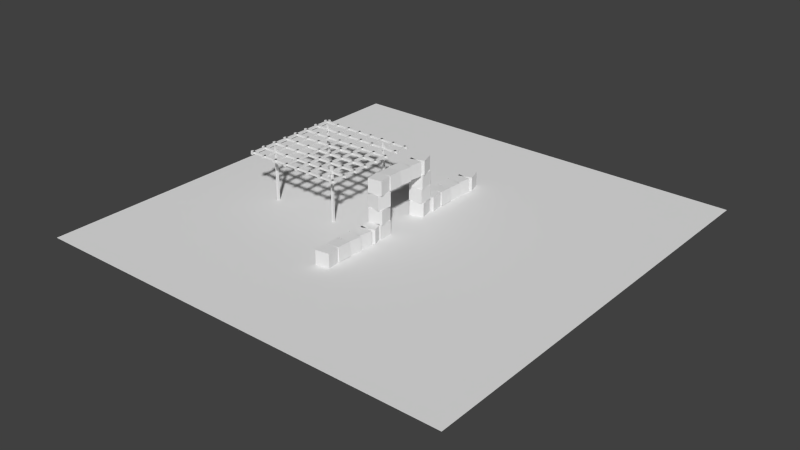 # Source: vrtc_techDemo.blend  (saved by Blender 2.76.0; exported with 4.5.12 LTS)
import bpy
from mathutils import Matrix  # noqa: F401  (used for matrix-valued properties, if any)

bpy.ops.wm.read_factory_settings(use_empty=True)
scene = bpy.context.scene
scene.name = 'Scene'

# ---- collections
col_collection_1 = bpy.data.collections.new('Collection 1'); scene.collection.children.link(col_collection_1)
col_collection_2 = bpy.data.collections.new('Collection 2'); scene.collection.children.link(col_collection_2)
col_collection_2.hide_render = True
col_collection_2.hide_viewport = True

# ---- world
world_world = bpy.data.worlds.new('World'); scene.world = world_world
world_world.color = (0.05088, 0.05088, 0.05088)
world_world.use_sun_shadow = False
world_world.sun_shadow_jitter_overblur = 0.0
world_world.cycles.sampling_method = 'MANUAL'
world_world.cycles.sample_map_resolution = 256

# ---- meshes
me_cube_018 = bpy.data.meshes.new('Cube.018')
me_cube_018.from_pydata([(-0.642, 13.12, 0.0), (-0.642, 13.12, 2.0), (-1.26, 15.02, 0.0), (-1.26, 15.02, 2.0), (1.26, 13.74, 0.0), (1.26, 13.74, 2.0), (0.642, 15.64, 0.0), (0.642, 15.64, 2.0), (-0.8511, 13.51, 2.0), (-0.8511, 13.51, 0.0), (-1.129, 11.53, 2.0), (-1.129, 11.53, 0.0), (1.129, 13.23, 2.0), (1.129, 13.23, 0.0), (0.8511, 11.25, 2.0), (0.8511, 11.25, 0.0), (-1.114, 9.508, 0.0), (-1.114, 9.508, 2.0), (-0.8707, 11.49, 0.0), (-0.8707, 11.49, 2.0), (0.8707, 9.264, 0.0), (0.8707, 9.264, 2.0), (1.114, 11.25, 0.0), (1.114, 11.25, 2.0), (-0.9463, 9.378, -0.05097), (-0.9463, 7.378, -0.05097), (-1.051, 9.378, 1.946), (-1.051, 7.378, 1.946), (1.051, 9.378, 0.05371), (1.051, 7.378, 0.05371), (0.9463, 9.378, 2.051), (0.9463, 7.378, 2.051), (-0.8606, 5.256, 0.0), (-0.8606, 5.256, 2.0), (-1.122, 7.239, 0.0), (-1.122, 7.239, 2.0), (1.122, 5.518, 0.0), (1.122, 5.518, 2.0), (0.8606, 7.501, 0.0), (0.8606, 7.501, 2.0)], [], [(1, 3, 2, 0), (3, 7, 6, 2), (7, 5, 4, 6), (5, 1, 0, 4), (0, 2, 6, 4), (5, 7, 3, 1), (9, 11, 10, 8), (11, 15, 14, 10), (15, 13, 12, 14), (13, 9, 8, 12), (8, 10, 14, 12), (13, 15, 11, 9), (17, 19, 18, 16), (19, 23, 22, 18), (23, 21, 20, 22), (21, 17, 16, 20), (16, 18, 22, 20), (21, 23, 19, 17), (25, 27, 26, 24), (27, 31, 30, 26), (31, 29, 28, 30), (29, 25, 24, 28), (24, 26, 30, 28), (29, 31, 27, 25), (33, 35, 34, 32), (35, 39, 38, 34), (39, 37, 36, 38), (37, 33, 32, 36), (32, 34, 38, 36), (37, 39, 35, 33)])
_uv = me_cube_018.uv_layers.new(name='UVMap')
_uv.uv.foreach_set('vector', [0.0, 0.0, 1.0, 0.0, 1.0, 1.0, 0.0, 1.0, -5.96e-08, 1.0, 0.0, -5.96e-08, 1.0, 0.0, 1.0, 1.0, 0.0, 0.0, 1.0, 0.0, 1.0, 1.0, 0.0, 1.0, 0.0, 0.0, 1.0, 0.0, 1.0, 1.0, 0.0, 1.0, 0.0, 0.0, 1.0, 0.0, 1.0, 1.0, 0.0, 1.0, -5.96e-08, 1.0, 0.0, -5.96e-08, 1.0, 0.0, 1.0, 1.0, 0.0, 0.0, 1.0, 0.0, 1.0, 1.0, 0.0, 1.0, -5.96e-08, 1.0, 0.0, -5.96e-08, 1.0, 0.0, 1.0, 1.0, 0.0, 0.0, 1.0, 0.0, 1.0, 1.0, 0.0, 1.0, 0.0, 0.0, 1.0, 0.0, 1.0, 1.0, 0.0, 1.0, 0.0, 0.0, 1.0, 0.0, 1.0, 1.0, 0.0, 1.0, -5.96e-08, 1.0, 0.0, -5.96e-08, 1.0, 0.0, 1.0, 1.0, 0.0, 0.0, 1.0, 0.0, 1.0, 1.0, 0.0, 1.0, -5.96e-08, 1.0, 0.0, -5.96e-08, 1.0, 0.0, 1.0, 1.0, 0.0, 0.0, 1.0, 0.0, 1.0, 1.0, 0.0, 1.0, 0.0, 0.0, 1.0, 0.0, 1.0, 1.0, 0.0, 1.0, 0.0, 0.0, 1.0, 0.0, 1.0, 1.0, 0.0, 1.0, -5.96e-08, 1.0, 0.0, -5.96e-08, 1.0, 0.0, 1.0, 1.0, 0.0, 0.0, 1.0, 0.0, 1.0, 1.0, 0.0, 1.0, -5.96e-08, 1.0, 0.0, -5.96e-08, 1.0, 0.0, 1.0, 1.0, 0.0, 0.0, 1.0, 0.0, 1.0, 1.0, 0.0, 1.0, 0.0, 0.0, 1.0, 0.0, 1.0, 1.0, 0.0, 1.0, 0.0, 0.0, 1.0, 0.0, 1.0, 1.0, 0.0, 1.0, -5.96e-08, 1.0, 0.0, -5.96e-08, 1.0, 0.0, 1.0, 1.0, 0.0, 0.0, 1.0, 0.0, 1.0, 1.0, 0.0, 1.0, -5.96e-08, 1.0, 0.0, -5.96e-08, 1.0, 0.0, 1.0, 1.0, 0.0, 0.0, 1.0, 0.0, 1.0, 1.0, 0.0, 1.0, 0.0, 0.0, 1.0, 0.0, 1.0, 1.0, 0.0, 1.0, 0.0, 0.0, 1.0, 0.0, 1.0, 1.0, 0.0, 1.0, -5.96e-08, 1.0, 0.0, -5.96e-08, 1.0, 0.0, 1.0, 1.0])
me_cube_018.use_remesh_preserve_volume = False
me_cube_018.use_remesh_preserve_attributes = False
me_cube_018.use_mirror_vertex_groups = False
me_cube_018.update()
me_cube_017 = bpy.data.meshes.new('Cube.017')
me_cube_017.from_pydata([(-0.642, -6.882, 0.0), (-0.642, -6.882, 2.0), (-1.26, -4.98, 0.0), (-1.26, -4.98, 2.0), (1.26, -6.264, 0.0), (1.26, -6.264, 2.0), (0.642, -4.362, 0.0), (0.642, -4.362, 2.0), (-0.8511, -6.492, 2.0), (-0.8511, -6.492, 0.0), (-1.129, -8.473, 2.0), (-1.129, -8.473, 0.0), (1.129, -6.771, 2.0), (1.129, -6.771, 0.0), (0.8511, -8.751, 2.0), (0.8511, -8.751, 0.0), (-1.114, -10.49, 0.0), (-1.114, -10.49, 2.0), (-0.8707, -8.507, 0.0), (-0.8707, -8.507, 2.0), (0.8707, -10.74, 0.0), (0.8707, -10.74, 2.0), (1.114, -8.751, 0.0), (1.114, -8.751, 2.0), (-0.9463, -10.62, -0.05097), (-0.9463, -12.62, -0.05097), (-1.051, -10.62, 1.946), (-1.051, -12.62, 1.946), (1.051, -10.62, 0.05371), (1.051, -12.62, 0.05371), (0.9463, -10.62, 2.051), (0.9463, -12.62, 2.051), (-0.8606, -14.74, 0.0), (-0.8606, -14.74, 2.0), (-1.122, -12.76, 0.0), (-1.122, -12.76, 2.0), (1.122, -14.48, 0.0), (1.122, -14.48, 2.0), (0.8606, -12.5, 0.0), (0.8606, -12.5, 2.0)], [], [(1, 3, 2, 0), (3, 7, 6, 2), (7, 5, 4, 6), (5, 1, 0, 4), (0, 2, 6, 4), (5, 7, 3, 1), (9, 11, 10, 8), (11, 15, 14, 10), (15, 13, 12, 14), (13, 9, 8, 12), (8, 10, 14, 12), (13, 15, 11, 9), (17, 19, 18, 16), (19, 23, 22, 18), (23, 21, 20, 22), (21, 17, 16, 20), (16, 18, 22, 20), (21, 23, 19, 17), (25, 27, 26, 24), (27, 31, 30, 26), (31, 29, 28, 30), (29, 25, 24, 28), (24, 26, 30, 28), (29, 31, 27, 25), (33, 35, 34, 32), (35, 39, 38, 34), (39, 37, 36, 38), (37, 33, 32, 36), (32, 34, 38, 36), (37, 39, 35, 33)])
_uv = me_cube_017.uv_layers.new(name='UVMap')
_uv.uv.foreach_set('vector', [0.0, 0.0, 1.0, 0.0, 1.0, 1.0, 0.0, 1.0, -5.96e-08, 1.0, 0.0, -5.96e-08, 1.0, 0.0, 1.0, 1.0, 0.0, 0.0, 1.0, 0.0, 1.0, 1.0, 0.0, 1.0, 0.0, 0.0, 1.0, 0.0, 1.0, 1.0, 0.0, 1.0, 0.0, 0.0, 1.0, 0.0, 1.0, 1.0, 0.0, 1.0, -5.96e-08, 1.0, 0.0, -5.96e-08, 1.0, 0.0, 1.0, 1.0, 0.0, 0.0, 1.0, 0.0, 1.0, 1.0, 0.0, 1.0, -5.96e-08, 1.0, 0.0, -5.96e-08, 1.0, 0.0, 1.0, 1.0, 0.0, 0.0, 1.0, 0.0, 1.0, 1.0, 0.0, 1.0, 0.0, 0.0, 1.0, 0.0, 1.0, 1.0, 0.0, 1.0, 0.0, 0.0, 1.0, 0.0, 1.0, 1.0, 0.0, 1.0, -5.96e-08, 1.0, 0.0, -5.96e-08, 1.0, 0.0, 1.0, 1.0, 0.0, 0.0, 1.0, 0.0, 1.0, 1.0, 0.0, 1.0, -5.96e-08, 1.0, 0.0, -5.96e-08, 1.0, 0.0, 1.0, 1.0, 0.0, 0.0, 1.0, 0.0, 1.0, 1.0, 0.0, 1.0, 0.0, 0.0, 1.0, 0.0, 1.0, 1.0, 0.0, 1.0, 0.0, 0.0, 1.0, 0.0, 1.0, 1.0, 0.0, 1.0, -5.96e-08, 1.0, 0.0, -5.96e-08, 1.0, 0.0, 1.0, 1.0, 0.0, 0.0, 1.0, 0.0, 1.0, 1.0, 0.0, 1.0, -5.96e-08, 1.0, 0.0, -5.96e-08, 1.0, 0.0, 1.0, 1.0, 0.0, 0.0, 1.0, 0.0, 1.0, 1.0, 0.0, 1.0, 0.0, 0.0, 1.0, 0.0, 1.0, 1.0, 0.0, 1.0, 0.0, 0.0, 1.0, 0.0, 1.0, 1.0, 0.0, 1.0, -5.96e-08, 1.0, 0.0, -5.96e-08, 1.0, 0.0, 1.0, 1.0, 0.0, 0.0, 1.0, 0.0, 1.0, 1.0, 0.0, 1.0, -5.96e-08, 1.0, 0.0, -5.96e-08, 1.0, 0.0, 1.0, 1.0, 0.0, 0.0, 1.0, 0.0, 1.0, 1.0, 0.0, 1.0, 0.0, 0.0, 1.0, 0.0, 1.0, 1.0, 0.0, 1.0, 0.0, 0.0, 1.0, 0.0, 1.0, 1.0, 0.0, 1.0, -5.96e-08, 1.0, 0.0, -5.96e-08, 1.0, 0.0, 1.0, 1.0])
me_cube_017.use_remesh_preserve_volume = False
me_cube_017.use_remesh_preserve_attributes = False
me_cube_017.use_mirror_vertex_groups = False
me_cube_017.update()
me_cube_012 = bpy.data.meshes.new('Cube.012')
me_cube_012.from_pydata([(-5.15, -7.5, 6.85), (-5.15, -7.5, 7.15), (-5.15, 7.5, 6.85), (-5.15, 7.5, 7.15), (-4.85, -7.5, 6.85), (-4.85, -7.5, 7.15), (-4.85, 7.5, 6.85), (-4.85, 7.5, 7.15), (-7.15, -7.5, 6.85), (-7.15, -7.5, 7.15), (-7.15, 7.5, 6.85), (-7.15, 7.5, 7.15), (-6.85, -7.5, 6.85), (-6.85, -7.5, 7.15), (-6.85, 7.5, 6.85), (-6.85, 7.5, 7.15), (-9.15, -7.5, 6.85), (-9.15, -7.5, 7.15), (-9.15, 7.5, 6.85), (-9.15, 7.5, 7.15), (-8.85, -7.5, 6.85), (-8.85, -7.5, 7.15), (-8.85, 7.5, 6.85), (-8.85, 7.5, 7.15), (-11.15, -7.5, 6.85), (-11.15, -7.5, 7.15), (-11.15, 7.5, 6.85), (-11.15, 7.5, 7.15), (-10.85, -7.5, 6.85), (-10.85, -7.5, 7.15), (-10.85, 7.5, 6.85), (-10.85, 7.5, 7.15), (-13.15, -7.5, 6.85), (-13.15, -7.5, 7.15), (-13.15, 7.5, 6.85), (-13.15, 7.5, 7.15), (-12.85, -7.5, 6.85), (-12.85, -7.5, 7.15), (-12.85, 7.5, 6.85), (-12.85, 7.5, 7.15), (-15.15, -7.5, 6.85), (-15.15, -7.5, 7.15), (-15.15, 7.5, 6.85), (-15.15, 7.5, 7.15), (-14.85, -7.5, 6.85), (-14.85, -7.5, 7.15), (-14.85, 7.5, 6.85), (-14.85, 7.5, 7.15), (-17.15, -7.5, 6.85), (-17.15, -7.5, 7.15), (-17.15, 7.5, 6.85), (-17.15, 7.5, 7.15), (-16.85, -7.5, 6.85), (-16.85, -7.5, 7.15), (-16.85, 7.5, 6.85), (-16.85, 7.5, 7.15), (-19.15, -7.5, 6.85), (-19.15, -7.5, 7.15), (-19.15, 7.5, 6.85), (-19.15, 7.5, 7.15), (-18.85, -7.5, 6.85), (-18.85, -7.5, 7.15), (-18.85, 7.5, 6.85), (-18.85, 7.5, 7.15), (-19.5, -6.85, 6.85), (-19.5, -6.85, 7.15), (-4.5, -6.85, 6.85), (-4.5, -6.85, 7.15), (-19.5, -7.15, 6.85), (-19.5, -7.15, 7.15), (-4.5, -7.15, 6.85), (-4.5, -7.15, 7.15), (-19.5, -4.85, 6.85), (-19.5, -4.85, 7.15), (-4.5, -4.85, 6.85), (-4.5, -4.85, 7.15), (-19.5, -5.15, 6.85), (-19.5, -5.15, 7.15), (-4.5, -5.15, 6.85), (-4.5, -5.15, 7.15), (-19.5, -2.85, 6.85), (-19.5, -2.85, 7.15), (-4.5, -2.85, 6.85), (-4.5, -2.85, 7.15), (-19.5, -3.15, 6.85), (-19.5, -3.15, 7.15), (-4.5, -3.15, 6.85), (-4.5, -3.15, 7.15), (-19.5, -0.85, 6.85), (-19.5, -0.85, 7.15), (-4.5, -0.85, 6.85), (-4.5, -0.85, 7.15), (-19.5, -1.15, 6.85), (-19.5, -1.15, 7.15), (-4.5, -1.15, 6.85), (-4.5, -1.15, 7.15), (-19.5, 1.15, 6.85), (-19.5, 1.15, 7.15), (-4.5, 1.15, 6.85), (-4.5, 1.15, 7.15), (-19.5, 0.85, 6.85), (-19.5, 0.85, 7.15), (-4.5, 0.85, 6.85), (-4.5, 0.85, 7.15), (-19.5, 3.15, 6.85), (-19.5, 3.15, 7.15), (-4.5, 3.15, 6.85), (-4.5, 3.15, 7.15), (-19.5, 2.85, 6.85), (-19.5, 2.85, 7.15), (-4.5, 2.85, 6.85), (-4.5, 2.85, 7.15), (-19.5, 5.15, 6.85), (-19.5, 5.15, 7.15), (-4.5, 5.15, 6.85), (-4.5, 5.15, 7.15), (-19.5, 4.85, 6.85), (-19.5, 4.85, 7.15), (-4.5, 4.85, 6.85), (-4.5, 4.85, 7.15), (-19.5, 7.15, 6.85), (-19.5, 7.15, 7.15), (-4.5, 7.15, 6.85), (-4.5, 7.15, 7.15), (-19.5, 6.85, 6.85), (-19.5, 6.85, 7.15), (-4.5, 6.85, 6.85), (-4.5, 6.85, 7.15), (-17.15, -4.85, 7.805), (-16.85, -4.85, 7.805), (-17.15, -4.85, -0.5173), (-16.85, -4.85, -0.5173), (-17.15, -5.15, 7.805), (-16.85, -5.15, 7.805), (-17.15, -5.15, -0.5173), (-16.85, -5.15, -0.5173), (-17.15, 5.15, 7.805), (-16.85, 5.15, 7.805), (-17.15, 5.15, -0.5173), (-16.85, 5.15, -0.5173), (-17.15, 4.85, 7.805), (-16.85, 4.85, 7.805), (-17.15, 4.85, -0.5173), (-16.85, 4.85, -0.5173), (-7.15, -4.85, 7.805), (-6.85, -4.85, 7.805), (-7.15, -4.85, -0.5173), (-6.85, -4.85, -0.5173), (-7.15, -5.15, 7.805), (-6.85, -5.15, 7.805), (-7.15, -5.15, -0.5173), (-6.85, -5.15, -0.5173), (-7.15, 5.15, 7.805), (-6.85, 5.15, 7.805), (-7.15, 5.15, -0.5173), (-6.85, 5.15, -0.5173), (-7.15, 4.85, 7.805), (-6.85, 4.85, 7.805), (-7.15, 4.85, -0.5173), (-6.85, 4.85, -0.5173)], [], [(1, 3, 2, 0), (3, 7, 6, 2), (7, 5, 4, 6), (5, 1, 0, 4), (0, 2, 6, 4), (5, 7, 3, 1), (9, 11, 10, 8), (11, 15, 14, 10), (15, 13, 12, 14), (13, 9, 8, 12), (8, 10, 14, 12), (13, 15, 11, 9), (17, 19, 18, 16), (19, 23, 22, 18), (23, 21, 20, 22), (21, 17, 16, 20), (16, 18, 22, 20), (21, 23, 19, 17), (25, 27, 26, 24), (27, 31, 30, 26), (31, 29, 28, 30), (29, 25, 24, 28), (24, 26, 30, 28), (29, 31, 27, 25), (33, 35, 34, 32), (35, 39, 38, 34), (39, 37, 36, 38), (37, 33, 32, 36), (32, 34, 38, 36), (37, 39, 35, 33), (41, 43, 42, 40), (43, 47, 46, 42), (47, 45, 44, 46), (45, 41, 40, 44), (40, 42, 46, 44), (45, 47, 43, 41), (49, 51, 50, 48), (51, 55, 54, 50), (55, 53, 52, 54), (53, 49, 48, 52), (48, 50, 54, 52), (53, 55, 51, 49), (57, 59, 58, 56), (59, 63, 62, 58), (63, 61, 60, 62), (61, 57, 56, 60), (56, 58, 62, 60), (61, 63, 59, 57), (65, 67, 66, 64), (67, 71, 70, 66), (71, 69, 68, 70), (69, 65, 64, 68), (64, 66, 70, 68), (69, 71, 67, 65), (73, 75, 74, 72), (75, 79, 78, 74), (79, 77, 76, 78), (77, 73, 72, 76), (72, 74, 78, 76), (77, 79, 75, 73), (81, 83, 82, 80), (83, 87, 86, 82), (87, 85, 84, 86), (85, 81, 80, 84), (80, 82, 86, 84), (85, 87, 83, 81), (89, 91, 90, 88), (91, 95, 94, 90), (95, 93, 92, 94), (93, 89, 88, 92), (88, 90, 94, 92), (93, 95, 91, 89), (97, 99, 98, 96), (99, 103, 102, 98), (103, 101, 100, 102), (101, 97, 96, 100), (96, 98, 102, 100), (101, 103, 99, 97), (105, 107, 106, 104), (107, 111, 110, 106), (111, 109, 108, 110), (109, 105, 104, 108), (104, 106, 110, 108), (109, 111, 107, 105), (113, 115, 114, 112), (115, 119, 118, 114), (119, 117, 116, 118), (117, 113, 112, 116), (112, 114, 118, 116), (117, 119, 115, 113), (121, 123, 122, 120), (123, 127, 126, 122), (127, 125, 124, 126), (125, 121, 120, 124), (120, 122, 126, 124), (125, 127, 123, 121), (129, 131, 130, 128), (131, 135, 134, 130), (135, 133, 132, 134), (133, 129, 128, 132), (128, 130, 134, 132), (133, 135, 131, 129), (137, 139, 138, 136), (139, 143, 142, 138), (143, 141, 140, 142), (141, 137, 136, 140), (136, 138, 142, 140), (141, 143, 139, 137), (145, 147, 146, 144), (147, 151, 150, 146), (151, 149, 148, 150), (149, 145, 144, 148), (144, 146, 150, 148), (149, 151, 147, 145), (153, 155, 154, 152), (155, 159, 158, 154), (159, 157, 156, 158), (157, 153, 152, 156), (152, 154, 158, 156), (157, 159, 155, 153)])
_uv = me_cube_012.uv_layers.new(name='UVMap')
_uv.uv.foreach_set('vector', [0.0, 0.0, 1.0, 0.0, 1.0, 1.0, 0.0, 1.0, 0.0, 0.0, 1.0, 0.0, 1.0, 1.0, 0.0, 1.0, 0.0, 0.0, 1.0, 0.0, 1.0, 1.0, 0.0, 1.0, 0.0, 0.0, 1.0, 0.0, 1.0, 1.0, 0.0, 1.0, 0.0, 0.0, 1.0, 0.0, 1.0, 1.0, 0.0, 1.0, 0.0, 0.0, 1.0, 0.0, 1.0, 1.0, 0.0, 1.0, 0.0, 0.0, 1.0, 0.0, 1.0, 1.0, 0.0, 1.0, 0.0, 0.0, 1.0, 0.0, 1.0, 1.0, 0.0, 1.0, 0.0, 0.0, 1.0, 0.0, 1.0, 1.0, 0.0, 1.0, 0.0, 0.0, 1.0, 0.0, 1.0, 1.0, 0.0, 1.0, 0.0, 0.0, 1.0, 0.0, 1.0, 1.0, 0.0, 1.0, 0.0, 0.0, 1.0, 0.0, 1.0, 1.0, 0.0, 1.0, 0.0, 0.0, 1.0, 0.0, 1.0, 1.0, 0.0, 1.0, 0.0, 0.0, 1.0, 0.0, 1.0, 1.0, 0.0, 1.0, 0.0, 0.0, 1.0, 0.0, 1.0, 1.0, 0.0, 1.0, 0.0, 0.0, 1.0, 0.0, 1.0, 1.0, 0.0, 1.0, 0.0, 0.0, 1.0, 0.0, 1.0, 1.0, 0.0, 1.0, 0.0, 0.0, 1.0, 0.0, 1.0, 1.0, 0.0, 1.0, 0.0, 0.0, 1.0, 0.0, 1.0, 1.0, 0.0, 1.0, 0.0, 0.0, 1.0, 0.0, 1.0, 1.0, 0.0, 1.0, 0.0, 0.0, 1.0, 0.0, 1.0, 1.0, 0.0, 1.0, 0.0, 0.0, 1.0, 0.0, 1.0, 1.0, 0.0, 1.0, 0.0, 0.0, 1.0, 0.0, 1.0, 1.0, 0.0, 1.0, 0.0, 0.0, 1.0, 0.0, 1.0, 1.0, 0.0, 1.0, 0.0, 0.0, 1.0, 0.0, 1.0, 1.0, 0.0, 1.0, 0.0, 0.0, 1.0, 0.0, 1.0, 1.0, 0.0, 1.0, 0.0, 0.0, 1.0, 0.0, 1.0, 1.0, 0.0, 1.0, 0.0, 0.0, 1.0, 0.0, 1.0, 1.0, 0.0, 1.0, 0.0, 0.0, 1.0, 0.0, 1.0, 1.0, 0.0, 1.0, 0.0, 0.0, 1.0, 0.0, 1.0, 1.0, 0.0, 1.0, 0.0, 0.0, 1.0, 0.0, 1.0, 1.0, 0.0, 1.0, 0.0, 0.0, 1.0, 0.0, 1.0, 1.0, 0.0, 1.0, 0.0, 0.0, 1.0, 0.0, 1.0, 1.0, 0.0, 1.0, 0.0, 0.0, 1.0, 0.0, 1.0, 1.0, 0.0, 1.0, 0.0, 0.0, 1.0, 0.0, 1.0, 1.0, 0.0, 1.0, 0.0, 0.0, 1.0, 0.0, 1.0, 1.0, 0.0, 1.0, 0.0, 0.0, 1.0, 0.0, 1.0, 1.0, 0.0, 1.0, 0.0, 0.0, 1.0, 0.0, 1.0, 1.0, 0.0, 1.0, 0.0, 0.0, 1.0, 0.0, 1.0, 1.0, 0.0, 1.0, 0.0, 0.0, 1.0, 0.0, 1.0, 1.0, 0.0, 1.0, 0.0, 0.0, 1.0, 0.0, 1.0, 1.0, 0.0, 1.0, 0.0, 0.0, 1.0, 0.0, 1.0, 1.0, 0.0, 1.0, 0.0, 0.0, 1.0, 0.0, 1.0, 1.0, 0.0, 1.0, 0.0, 0.0, 1.0, 0.0, 1.0, 1.0, 0.0, 1.0, 0.0, 0.0, 1.0, 0.0, 1.0, 1.0, 0.0, 1.0, 0.0, 0.0, 1.0, 0.0, 1.0, 1.0, 0.0, 1.0, 0.0, 0.0, 1.0, 0.0, 1.0, 1.0, 0.0, 1.0, 0.0, 0.0, 1.0, 0.0, 1.0, 1.0, 0.0, 1.0, 0.0, 0.0, 1.0, 0.0, 1.0, 1.0, 0.0, 1.0, 0.0, 0.0, 1.0, 0.0, 1.0, 1.0, 0.0, 1.0, 0.0, 0.0, 1.0, 0.0, 1.0, 1.0, 0.0, 1.0, 0.0, 0.0, 1.0, 0.0, 1.0, 1.0, 0.0, 1.0, 0.0, 0.0, 1.0, 0.0, 1.0, 1.0, 0.0, 1.0, 0.0, 0.0, 1.0, 0.0, 1.0, 1.0, 0.0, 1.0, 0.0, 0.0, 1.0, 0.0, 1.0, 1.0, 0.0, 1.0, 0.0, 0.0, 1.0, 0.0, 1.0, 1.0, 0.0, 1.0, 0.0, 0.0, 1.0, 0.0, 1.0, 1.0, 0.0, 1.0, 0.0, 0.0, 1.0, 0.0, 1.0, 1.0, 0.0, 1.0, 0.0, 0.0, 1.0, 0.0, 1.0, 1.0, 0.0, 1.0, 0.0, 0.0, 1.0, 0.0, 1.0, 1.0, 0.0, 1.0, 0.0, 0.0, 1.0, 0.0, 1.0, 1.0, 0.0, 1.0, 0.0, 0.0, 1.0, 0.0, 1.0, 1.0, 0.0, 1.0, 0.0, 0.0, 1.0, 0.0, 1.0, 1.0, 0.0, 1.0, 0.0, 0.0, 1.0, 0.0, 1.0, 1.0, 0.0, 1.0, 0.0, 0.0, 1.0, 0.0, 1.0, 1.0, 0.0, 1.0, 0.0, 0.0, 1.0, 0.0, 1.0, 1.0, 0.0, 1.0, 0.0, 0.0, 1.0, 0.0, 1.0, 1.0, 0.0, 1.0, 0.0, 0.0, 1.0, 0.0, 1.0, 1.0, 0.0, 1.0, 0.0, 0.0, 1.0, 0.0, 1.0, 1.0, 0.0, 1.0, 0.0, 0.0, 1.0, 0.0, 1.0, 1.0, 0.0, 1.0, 0.0, 0.0, 1.0, 0.0, 1.0, 1.0, 0.0, 1.0, 0.0, 0.0, 1.0, 0.0, 1.0, 1.0, 0.0, 1.0, 0.0, 0.0, 1.0, 0.0, 1.0, 1.0, 0.0, 1.0, 0.0, 0.0, 1.0, 0.0, 1.0, 1.0, 0.0, 1.0, 0.0, 0.0, 1.0, 0.0, 1.0, 1.0, 0.0, 1.0, 0.0, 0.0, 1.0, 0.0, 1.0, 1.0, 0.0, 1.0, 0.0, 0.0, 1.0, 0.0, 1.0, 1.0, 0.0, 1.0, 0.0, 0.0, 1.0, 0.0, 1.0, 1.0, 0.0, 1.0, 0.0, 0.0, 1.0, 0.0, 1.0, 1.0, 0.0, 1.0, 0.0, 0.0, 1.0, 0.0, 1.0, 1.0, 0.0, 1.0, 0.0, 0.0, 1.0, 0.0, 1.0, 1.0, 0.0, 1.0, 0.0, 0.0, 1.0, 0.0, 1.0, 1.0, 0.0, 1.0, 0.0, 0.0, 1.0, 0.0, 1.0, 1.0, 0.0, 1.0, 0.0, 0.0, 1.0, 0.0, 1.0, 1.0, 0.0, 1.0, 0.0, 0.0, 1.0, 0.0, 1.0, 1.0, 0.0, 1.0, 0.0, 0.0, 1.0, 0.0, 1.0, 1.0, 0.0, 1.0, 0.0, 0.0, 1.0, 0.0, 1.0, 1.0, 0.0, 1.0, 0.0, 0.0, 1.0, 0.0, 1.0, 1.0, 0.0, 1.0, 0.0, 0.0, 1.0, 0.0, 1.0, 1.0, 0.0, 1.0, 0.0, 0.0, 1.0, 0.0, 1.0, 1.0, 0.0, 1.0, 0.0, 0.0, 1.0, 0.0, 1.0, 1.0, 0.0, 1.0, 0.0, 0.0, 1.0, 0.0, 1.0, 1.0, 0.0, 1.0, 0.0, 0.0, 1.0, 0.0, 1.0, 1.0, 0.0, 1.0, 0.0, 0.0, 1.0, 0.0, 1.0, 1.0, 0.0, 1.0, 0.0, 0.0, 1.0, 0.0, 1.0, 1.0, 0.0, 1.0, 0.0, 0.0, 1.0, 0.0, 1.0, 1.0, 0.0, 1.0, 0.0, 0.0, 1.0, 0.0, 1.0, 1.0, 0.0, 1.0, 0.0, 0.0, 1.0, 0.0, 1.0, 1.0, 0.0, 1.0, 0.0, 0.0, 1.0, 0.0, 1.0, 1.0, 0.0, 1.0, 0.0, 0.0, 1.0, 0.0, 1.0, 1.0, 0.0, 1.0, 0.0, 0.0, 1.0, 0.0, 1.0, 1.0, 0.0, 1.0, 0.0, 0.0, 1.0, 0.0, 1.0, 1.0, 0.0, 1.0, 0.0, 0.0, 1.0, 0.0, 1.0, 1.0, 0.0, 1.0, 0.0, 0.0, 1.0, 0.0, 1.0, 1.0, 0.0, 1.0, 0.0, 0.0, 1.0, 0.0, 1.0, 1.0, 0.0, 1.0, 0.0, 0.0, 1.0, 0.0, 1.0, 1.0, 0.0, 1.0, 0.0, 0.0, 1.0, 0.0, 1.0, 1.0, 0.0, 1.0, 0.0, 0.0, 1.0, 0.0, 1.0, 1.0, 0.0, 1.0, 0.0, 0.0, 1.0, 0.0, 1.0, 1.0, 0.0, 1.0, 0.0, 0.0, 1.0, 0.0, 1.0, 1.0, 0.0, 1.0, 0.0, 0.0, 1.0, 0.0, 1.0, 1.0, 0.0, 1.0, 0.0, 0.0, 1.0, 0.0, 1.0, 1.0, 0.0, 1.0, 0.0, 0.0, 1.0, 0.0, 1.0, 1.0, 0.0, 1.0, 0.0, 0.0, 1.0, 0.0, 1.0, 1.0, 0.0, 1.0, 0.0, 0.0, 1.0, 0.0, 1.0, 1.0, 0.0, 1.0, 0.0, 0.0, 1.0, 0.0, 1.0, 1.0, 0.0, 1.0, 0.0, 0.0, 1.0, 0.0, 1.0, 1.0, 0.0, 1.0, 0.0, 0.0, 1.0, 0.0, 1.0, 1.0, 0.0, 1.0, 0.0, 0.0, 1.0, 0.0, 1.0, 1.0, 0.0, 1.0, 0.0, 0.0, 1.0, 0.0, 1.0, 1.0, 0.0, 1.0])
me_cube_012.use_remesh_preserve_volume = False
me_cube_012.use_remesh_preserve_attributes = False
me_cube_012.use_mirror_vertex_groups = False
me_cube_012.update()
me_cube_011 = bpy.data.meshes.new('Cube.011')
me_cube_011.from_pydata([(-0.8606, -5.122, 6.0), (-0.8606, -5.122, 8.0), (-1.122, -3.139, 6.0), (-1.122, -3.139, 8.0), (1.122, -4.861, 6.0), (1.122, -4.861, 8.0), (0.8606, -2.878, 6.0), (0.8606, -2.878, 8.0)], [], [(1, 3, 2, 0), (3, 7, 6, 2), (7, 5, 4, 6), (5, 1, 0, 4), (0, 2, 6, 4), (5, 7, 3, 1)])
_uv = me_cube_011.uv_layers.new(name='UVMap')
_uv.uv.foreach_set('vector', [0.0, 0.0, 1.0, 0.0, 1.0, 1.0, 0.0, 1.0, -5.96e-08, 1.0, 0.0, -5.96e-08, 1.0, 0.0, 1.0, 1.0, 0.0, 0.0, 1.0, 0.0, 1.0, 1.0, 0.0, 1.0, 0.0, 0.0, 1.0, 0.0, 1.0, 1.0, 0.0, 1.0, 0.0, 0.0, 1.0, 0.0, 1.0, 1.0, 0.0, 1.0, -5.96e-08, 1.0, 0.0, -5.96e-08, 1.0, 0.0, 1.0, 1.0])
me_cube_011.use_remesh_preserve_volume = False
me_cube_011.use_remesh_preserve_attributes = False
me_cube_011.use_mirror_vertex_groups = False
me_cube_011.update()
me_cube_010 = bpy.data.meshes.new('Cube.010')
me_cube_010.from_pydata([(-0.9463, -1.0, 5.949), (-0.9463, -3.0, 5.949), (-1.051, -1.0, 7.946), (-1.051, -3.0, 7.946), (1.051, -1.0, 6.054), (1.051, -3.0, 6.054), (0.9463, -1.0, 8.051), (0.9463, -3.0, 8.051)], [], [(1, 3, 2, 0), (3, 7, 6, 2), (7, 5, 4, 6), (5, 1, 0, 4), (0, 2, 6, 4), (5, 7, 3, 1)])
_uv = me_cube_010.uv_layers.new(name='UVMap')
_uv.uv.foreach_set('vector', [0.0, 0.0, 1.0, 0.0, 1.0, 1.0, 0.0, 1.0, -5.96e-08, 1.0, 0.0, -5.96e-08, 1.0, 0.0, 1.0, 1.0, 0.0, 0.0, 1.0, 0.0, 1.0, 1.0, 0.0, 1.0, 0.0, 0.0, 1.0, 0.0, 1.0, 1.0, 0.0, 1.0, 0.0, 0.0, 1.0, 0.0, 1.0, 1.0, 0.0, 1.0, -5.96e-08, 1.0, 0.0, -5.96e-08, 1.0, 0.0, 1.0, 1.0])
me_cube_010.use_remesh_preserve_volume = False
me_cube_010.use_remesh_preserve_attributes = False
me_cube_010.use_mirror_vertex_groups = False
me_cube_010.update()
me_cube_009 = bpy.data.meshes.new('Cube.009')
me_cube_009.from_pydata([(-1.114, -0.8707, 6.0), (-1.114, -0.8707, 8.0), (-0.8707, 1.114, 6.0), (-0.8707, 1.114, 8.0), (0.8707, -1.114, 6.0), (0.8707, -1.114, 8.0), (1.114, 0.8707, 6.0), (1.114, 0.8707, 8.0)], [], [(1, 3, 2, 0), (3, 7, 6, 2), (7, 5, 4, 6), (5, 1, 0, 4), (0, 2, 6, 4), (5, 7, 3, 1)])
_uv = me_cube_009.uv_layers.new(name='UVMap')
_uv.uv.foreach_set('vector', [0.0, 0.0, 1.0, 0.0, 1.0, 1.0, 0.0, 1.0, -5.96e-08, 1.0, 0.0, -5.96e-08, 1.0, 0.0, 1.0, 1.0, 0.0, 0.0, 1.0, 0.0, 1.0, 1.0, 0.0, 1.0, 0.0, 0.0, 1.0, 0.0, 1.0, 1.0, 0.0, 1.0, 0.0, 0.0, 1.0, 0.0, 1.0, 1.0, 0.0, 1.0, -5.96e-08, 1.0, 0.0, -5.96e-08, 1.0, 0.0, 1.0, 1.0])
me_cube_009.use_remesh_preserve_volume = False
me_cube_009.use_remesh_preserve_attributes = False
me_cube_009.use_mirror_vertex_groups = False
me_cube_009.update()
me_cube_008 = bpy.data.meshes.new('Cube.008')
me_cube_008.from_pydata([(-0.8511, 3.129, 8.0), (-0.8511, 3.129, 6.0), (-1.129, 1.149, 8.0), (-1.129, 1.149, 6.0), (1.129, 2.851, 8.0), (1.129, 2.851, 6.0), (0.8511, 0.8706, 8.0), (0.8511, 0.8706, 6.0)], [], [(1, 3, 2, 0), (3, 7, 6, 2), (7, 5, 4, 6), (5, 1, 0, 4), (0, 2, 6, 4), (5, 7, 3, 1)])
_uv = me_cube_008.uv_layers.new(name='UVMap')
_uv.uv.foreach_set('vector', [0.0, 0.0, 1.0, 0.0, 1.0, 1.0, 0.0, 1.0, -5.96e-08, 1.0, 0.0, -5.96e-08, 1.0, 0.0, 1.0, 1.0, 0.0, 0.0, 1.0, 0.0, 1.0, 1.0, 0.0, 1.0, 0.0, 0.0, 1.0, 0.0, 1.0, 1.0, 0.0, 1.0, 0.0, 0.0, 1.0, 0.0, 1.0, 1.0, 0.0, 1.0, -5.96e-08, 1.0, 0.0, -5.96e-08, 1.0, 0.0, 1.0, 1.0])
me_cube_008.use_remesh_preserve_volume = False
me_cube_008.use_remesh_preserve_attributes = False
me_cube_008.use_mirror_vertex_groups = False
me_cube_008.update()
me_cube_007 = bpy.data.meshes.new('Cube.007')
me_cube_007.from_pydata([(-0.642, 2.74, 6.0), (-0.642, 2.74, 8.0), (-1.26, 4.642, 6.0), (-1.26, 4.642, 8.0), (1.26, 3.358, 6.0), (1.26, 3.358, 8.0), (0.642, 5.26, 6.0), (0.642, 5.26, 8.0)], [], [(1, 3, 2, 0), (3, 7, 6, 2), (7, 5, 4, 6), (5, 1, 0, 4), (0, 2, 6, 4), (5, 7, 3, 1)])
_uv = me_cube_007.uv_layers.new(name='UVMap')
_uv.uv.foreach_set('vector', [0.0, 0.0, 1.0, 0.0, 1.0, 1.0, 0.0, 1.0, -5.96e-08, 1.0, 0.0, -5.96e-08, 1.0, 0.0, 1.0, 1.0, 0.0, 0.0, 1.0, 0.0, 1.0, 1.0, 0.0, 1.0, 0.0, 0.0, 1.0, 0.0, 1.0, 1.0, 0.0, 1.0, 0.0, 0.0, 1.0, 0.0, 1.0, 1.0, 0.0, 1.0, -5.96e-08, 1.0, 0.0, -5.96e-08, 1.0, 0.0, 1.0, 1.0])
me_cube_007.use_remesh_preserve_volume = False
me_cube_007.use_remesh_preserve_attributes = False
me_cube_007.use_mirror_vertex_groups = False
me_cube_007.update()
me_cube_006 = bpy.data.meshes.new('Cube.006')
me_cube_006.from_pydata([(-0.8511, 2.871, 4.0), (-0.8511, 2.871, 6.0), (-1.129, 4.851, 4.0), (-1.129, 4.851, 6.0), (1.129, 3.149, 4.0), (1.129, 3.149, 6.0), (0.8511, 5.129, 4.0), (0.8511, 5.129, 6.0)], [], [(1, 3, 2, 0), (3, 7, 6, 2), (7, 5, 4, 6), (5, 1, 0, 4), (0, 2, 6, 4), (5, 7, 3, 1)])
_uv = me_cube_006.uv_layers.new(name='UVMap')
_uv.uv.foreach_set('vector', [0.0, 0.0, 1.0, 0.0, 1.0, 1.0, 0.0, 1.0, -5.96e-08, 1.0, 0.0, -5.96e-08, 1.0, 0.0, 1.0, 1.0, 0.0, 0.0, 1.0, 0.0, 1.0, 1.0, 0.0, 1.0, 0.0, 0.0, 1.0, 0.0, 1.0, 1.0, 0.0, 1.0, 0.0, 0.0, 1.0, 0.0, 1.0, 1.0, 0.0, 1.0, -5.96e-08, 1.0, 0.0, -5.96e-08, 1.0, 0.0, 1.0, 1.0])
me_cube_006.use_remesh_preserve_volume = False
me_cube_006.use_remesh_preserve_attributes = False
me_cube_006.use_mirror_vertex_groups = False
me_cube_006.update()
me_cube_005 = bpy.data.meshes.new('Cube.005')
me_cube_005.from_pydata([(-0.9463, 2.949, 2.0), (-0.9463, 2.949, 4.0), (-1.051, 4.946, 2.0), (-1.051, 4.946, 4.0), (1.051, 3.054, 2.0), (1.051, 3.054, 4.0), (0.9463, 5.051, 2.0), (0.9463, 5.051, 4.0)], [], [(1, 3, 2, 0), (3, 7, 6, 2), (7, 5, 4, 6), (5, 1, 0, 4), (0, 2, 6, 4), (5, 7, 3, 1)])
_uv = me_cube_005.uv_layers.new(name='UVMap')
_uv.uv.foreach_set('vector', [0.0, 0.0, 1.0, 0.0, 1.0, 1.0, 0.0, 1.0, -5.96e-08, 1.0, 0.0, -5.96e-08, 1.0, 0.0, 1.0, 1.0, 0.0, 0.0, 1.0, 0.0, 1.0, 1.0, 0.0, 1.0, 0.0, 0.0, 1.0, 0.0, 1.0, 1.0, 0.0, 1.0, 0.0, 0.0, 1.0, 0.0, 1.0, 1.0, 0.0, 1.0, -5.96e-08, 1.0, 0.0, -5.96e-08, 1.0, 0.0, 1.0, 1.0])
me_cube_005.use_remesh_preserve_volume = False
me_cube_005.use_remesh_preserve_attributes = False
me_cube_005.use_mirror_vertex_groups = False
me_cube_005.update()
me_cube_004 = bpy.data.meshes.new('Cube.004')
me_cube_004.from_pydata([(-0.7071, 2.775, 0.0), (-0.7071, 2.775, 2.0), (-1.225, 4.707, 0.0), (-1.225, 4.707, 2.0), (1.225, 3.293, 0.0), (1.225, 3.293, 2.0), (0.7071, 5.225, 0.0), (0.7071, 5.225, 2.0)], [], [(1, 3, 2, 0), (3, 7, 6, 2), (7, 5, 4, 6), (5, 1, 0, 4), (0, 2, 6, 4), (5, 7, 3, 1)])
_uv = me_cube_004.uv_layers.new(name='UVMap')
_uv.uv.foreach_set('vector', [0.0, 0.0, 1.0, 0.0, 1.0, 1.0, 0.0, 1.0, -5.96e-08, 1.0, 0.0, -5.96e-08, 1.0, 0.0, 1.0, 1.0, 0.0, 0.0, 1.0, 0.0, 1.0, 1.0, 0.0, 1.0, 0.0, 0.0, 1.0, 0.0, 1.0, 1.0, 0.0, 1.0, 0.0, 0.0, 1.0, 0.0, 1.0, 1.0, 0.0, 1.0, -5.96e-08, 1.0, 0.0, -5.96e-08, 1.0, 0.0, 1.0, 1.0])
me_cube_004.use_remesh_preserve_volume = False
me_cube_004.use_remesh_preserve_attributes = False
me_cube_004.use_mirror_vertex_groups = False
me_cube_004.update()
me_cube_003 = bpy.data.meshes.new('Cube.003')
me_cube_003.from_pydata([(-1.158, -4.811, 4.0), (-1.158, -4.811, 6.0), (-0.8112, -2.842, 4.0), (-0.8112, -2.842, 6.0), (0.8112, -5.158, 4.0), (0.8112, -5.158, 6.0), (1.158, -3.189, 4.0), (1.158, -3.189, 6.0)], [], [(1, 3, 2, 0), (3, 7, 6, 2), (7, 5, 4, 6), (5, 1, 0, 4), (0, 2, 6, 4), (5, 7, 3, 1)])
_uv = me_cube_003.uv_layers.new(name='UVMap')
_uv.uv.foreach_set('vector', [0.0, 0.0, 1.0, 0.0, 1.0, 1.0, 0.0, 1.0, -5.96e-08, 1.0, 0.0, -5.96e-08, 1.0, 0.0, 1.0, 1.0, 0.0, 0.0, 1.0, 0.0, 1.0, 1.0, 0.0, 1.0, 0.0, 0.0, 1.0, 0.0, 1.0, 1.0, 0.0, 1.0, 0.0, 0.0, 1.0, 0.0, 1.0, 1.0, 0.0, 1.0, -5.96e-08, 1.0, 0.0, -5.96e-08, 1.0, 0.0, 1.0, 1.0])
me_cube_003.use_remesh_preserve_volume = False
me_cube_003.use_remesh_preserve_attributes = False
me_cube_003.use_mirror_vertex_groups = False
me_cube_003.update()
me_cube_002 = bpy.data.meshes.new('Cube.002')
me_cube_002.from_pydata([(-0.8112, -5.158, 2.0), (-0.8112, -5.158, 4.0), (-1.158, -3.189, 2.0), (-1.158, -3.189, 4.0), (1.158, -4.811, 2.0), (1.158, -4.811, 4.0), (0.8112, -2.842, 2.0), (0.8112, -2.842, 4.0)], [], [(1, 3, 2, 0), (3, 7, 6, 2), (7, 5, 4, 6), (5, 1, 0, 4), (0, 2, 6, 4), (5, 7, 3, 1)])
_uv = me_cube_002.uv_layers.new(name='UVMap')
_uv.uv.foreach_set('vector', [0.0, 0.0, 1.0, 0.0, 1.0, 1.0, 0.0, 1.0, -5.96e-08, 1.0, 0.0, -5.96e-08, 1.0, 0.0, 1.0, 1.0, 0.0, 0.0, 1.0, 0.0, 1.0, 1.0, 0.0, 1.0, 0.0, 0.0, 1.0, 0.0, 1.0, 1.0, 0.0, 1.0, 0.0, 0.0, 1.0, 0.0, 1.0, 1.0, 0.0, 1.0, -5.96e-08, 1.0, 0.0, -5.96e-08, 1.0, 0.0, 1.0, 1.0])
me_cube_002.use_remesh_preserve_volume = False
me_cube_002.use_remesh_preserve_attributes = False
me_cube_002.use_mirror_vertex_groups = False
me_cube_002.update()
me_cube_001 = bpy.data.meshes.new('Cube.001')
me_cube_001.from_pydata([(-1.0, -5.0, 0.0), (-1.0, -5.0, 2.0), (-1.0, -3.0, 0.0), (-1.0, -3.0, 2.0), (1.0, -5.0, 0.0), (1.0, -5.0, 2.0), (1.0, -3.0, 0.0), (1.0, -3.0, 2.0)], [], [(1, 3, 2, 0), (3, 7, 6, 2), (7, 5, 4, 6), (5, 1, 0, 4), (0, 2, 6, 4), (5, 7, 3, 1)])
_uv = me_cube_001.uv_layers.new(name='UVMap')
_uv.uv.foreach_set('vector', [0.0, 0.0, 1.0, 0.0, 1.0, 1.0, 0.0, 1.0, -5.96e-08, 1.0, 0.0, -5.96e-08, 1.0, 0.0, 1.0, 1.0, 0.0, 0.0, 1.0, 0.0, 1.0, 1.0, 0.0, 1.0, 0.0, 0.0, 1.0, 0.0, 1.0, 1.0, 0.0, 1.0, 0.0, 0.0, 1.0, 0.0, 1.0, 1.0, 0.0, 1.0, -5.96e-08, 1.0, 0.0, -5.96e-08, 1.0, 0.0, 1.0, 1.0])
me_cube_001.use_remesh_preserve_volume = False
me_cube_001.use_remesh_preserve_attributes = False
me_cube_001.use_mirror_vertex_groups = False
me_cube_001.update()
me_grid = bpy.data.meshes.new('Grid')
me_grid.from_pydata([(-30.54, -30.54, 0.0), (-23.76, -30.54, 0.0), (-16.97, -30.54, 0.0), (-10.18, -30.54, 0.0), (-3.394, -30.54, 0.0), (3.394, -30.54, 0.0), (10.18, -30.54, 0.0), (16.97, -30.54, 0.0), (23.76, -30.54, 0.0), (30.54, -30.54, 0.0), (-30.54, -23.76, 0.0), (-23.76, -23.76, 0.0), (-16.97, -23.76, 0.0), (-10.18, -23.76, 0.0), (-3.394, -23.76, 0.0), (3.394, -23.76, 0.0), (10.18, -23.76, 0.0), (16.97, -23.76, 0.0), (23.76, -23.76, 0.0), (30.54, -23.76, 0.0), (-30.54, -16.97, 0.0), (-23.76, -16.97, 0.0), (-16.97, -16.97, 0.0), (-10.18, -16.97, 0.0), (-3.394, -16.97, 0.0), (3.394, -16.97, 0.0), (10.18, -16.97, 0.0), (16.97, -16.97, 0.0), (23.76, -16.97, 0.0), (30.54, -16.97, 0.0), (-30.54, -10.18, 0.0), (-23.76, -10.18, 0.0), (-16.97, -10.18, 0.0), (-10.18, -10.18, 0.0), (-3.394, -10.18, 0.0), (3.394, -10.18, 0.0), (10.18, -10.18, 0.0), (16.97, -10.18, 0.0), (23.76, -10.18, 0.0), (30.54, -10.18, 0.0), (-30.54, -3.394, 0.0), (-23.76, -3.394, 0.0), (-16.97, -3.394, 0.0), (-10.18, -3.394, 0.0), (-3.394, -3.394, 0.0), (3.394, -3.394, 0.0), (10.18, -3.394, 0.0), (16.97, -3.394, 0.0), (23.76, -3.394, 0.0), (30.54, -3.394, 0.0), (-30.54, 3.394, 0.0), (-23.76, 3.394, 0.0), (-16.97, 3.394, 0.0), (-10.18, 3.394, 0.0), (-3.394, 3.394, 0.0), (3.394, 3.394, 0.0), (10.18, 3.394, 0.0), (16.97, 3.394, 0.0), (23.76, 3.394, 0.0), (30.54, 3.394, 0.0), (-30.54, 10.18, 0.0), (-23.76, 10.18, 0.0), (-16.97, 10.18, 0.0), (-10.18, 10.18, 0.0), (-3.394, 10.18, 0.0), (3.394, 10.18, 0.0), (10.18, 10.18, 0.0), (16.97, 10.18, 0.0), (23.76, 10.18, 0.0), (30.54, 10.18, 0.0), (-30.54, 16.97, 0.0), (-23.76, 16.97, 0.0), (-16.97, 16.97, 0.0), (-10.18, 16.97, 0.0), (-3.394, 16.97, 0.0), (3.394, 16.97, 0.0), (10.18, 16.97, 0.0), (16.97, 16.97, 0.0), (23.76, 16.97, 0.0), (30.54, 16.97, 0.0), (-30.54, 23.76, 0.0), (-23.76, 23.76, 0.0), (-16.97, 23.76, 0.0), (-10.18, 23.76, 0.0), (-3.394, 23.76, 0.0), (3.394, 23.76, 0.0), (10.18, 23.76, 0.0), (16.97, 23.76, 0.0), (23.76, 23.76, 0.0), (30.54, 23.76, 0.0), (-30.54, 30.54, 0.0), (-23.76, 30.54, 0.0), (-16.97, 30.54, 0.0), (-10.18, 30.54, 0.0), (-3.394, 30.54, 0.0), (3.394, 30.54, 0.0), (10.18, 30.54, 0.0), (16.97, 30.54, 0.0), (23.76, 30.54, 0.0), (30.54, 30.54, 0.0)], [], [(0, 1, 11, 10), (1, 2, 12, 11), (2, 3, 13, 12), (3, 4, 14, 13), (4, 5, 15, 14), (5, 6, 16, 15), (6, 7, 17, 16), (7, 8, 18, 17), (8, 9, 19, 18), (10, 11, 21, 20), (11, 12, 22, 21), (12, 13, 23, 22), (13, 14, 24, 23), (14, 15, 25, 24), (15, 16, 26, 25), (16, 17, 27, 26), (17, 18, 28, 27), (18, 19, 29, 28), (20, 21, 31, 30), (21, 22, 32, 31), (22, 23, 33, 32), (23, 24, 34, 33), (24, 25, 35, 34), (25, 26, 36, 35), (26, 27, 37, 36), (27, 28, 38, 37), (28, 29, 39, 38), (30, 31, 41, 40), (31, 32, 42, 41), (32, 33, 43, 42), (33, 34, 44, 43), (34, 35, 45, 44), (35, 36, 46, 45), (36, 37, 47, 46), (37, 38, 48, 47), (38, 39, 49, 48), (40, 41, 51, 50), (41, 42, 52, 51), (42, 43, 53, 52), (43, 44, 54, 53), (44, 45, 55, 54), (45, 46, 56, 55), (46, 47, 57, 56), (47, 48, 58, 57), (48, 49, 59, 58), (50, 51, 61, 60), (51, 52, 62, 61), (52, 53, 63, 62), (53, 54, 64, 63), (54, 55, 65, 64), (55, 56, 66, 65), (56, 57, 67, 66), (57, 58, 68, 67), (58, 59, 69, 68), (60, 61, 71, 70), (61, 62, 72, 71), (62, 63, 73, 72), (63, 64, 74, 73), (64, 65, 75, 74), (65, 66, 76, 75), (66, 67, 77, 76), (67, 68, 78, 77), (68, 69, 79, 78), (70, 71, 81, 80), (71, 72, 82, 81), (72, 73, 83, 82), (73, 74, 84, 83), (74, 75, 85, 84), (75, 76, 86, 85), (76, 77, 87, 86), (77, 78, 88, 87), (78, 79, 89, 88), (80, 81, 91, 90), (81, 82, 92, 91), (82, 83, 93, 92), (83, 84, 94, 93), (84, 85, 95, 94), (85, 86, 96, 95), (86, 87, 97, 96), (87, 88, 98, 97), (88, 89, 99, 98)])
_uv = me_grid.uv_layers.new(name='UVMap')
_uv.uv.foreach_set('vector', [9.998e-05, 9.998e-05, 0.1112, 9.998e-05, 0.1112, 0.1112, 9.998e-05, 0.1112, 0.1112, 9.998e-05, 0.2223, 9.998e-05, 0.2223, 0.1112, 0.1112, 0.1112, 0.2223, 9.998e-05, 0.3334, 0.0001, 0.3334, 0.1112, 0.2223, 0.1112, 0.3334, 0.0001, 0.4445, 0.0001, 0.4445, 0.1112, 0.3334, 0.1112, 0.4445, 0.0001, 0.5555, 0.0001, 0.5555, 0.1112, 0.4445, 0.1112, 0.5555, 0.0001, 0.6666, 0.0001, 0.6666, 0.1112, 0.5555, 0.1112, 0.6666, 0.0001, 0.7777, 0.0001, 0.7777, 0.1112, 0.6666, 0.1112, 0.7777, 0.0001, 0.8888, 0.0001001, 0.8888, 0.1112, 0.7777, 0.1112, 0.8888, 0.0001001, 0.9999, 0.0001001, 0.9999, 0.1112, 0.8888, 0.1112, 9.998e-05, 0.1112, 0.1112, 0.1112, 0.1112, 0.2223, 9.998e-05, 0.2223, 0.1112, 0.1112, 0.2223, 0.1112, 0.2223, 0.2223, 0.1112, 0.2223, 0.2223, 0.1112, 0.3334, 0.1112, 0.3334, 0.2223, 0.2223, 0.2223, 0.3334, 0.1112, 0.4445, 0.1112, 0.4445, 0.2223, 0.3334, 0.2223, 0.4445, 0.1112, 0.5555, 0.1112, 0.5555, 0.2223, 0.4445, 0.2223, 0.5555, 0.1112, 0.6666, 0.1112, 0.6666, 0.2223, 0.5555, 0.2223, 0.6666, 0.1112, 0.7777, 0.1112, 0.7777, 0.2223, 0.6666, 0.2223, 0.7777, 0.1112, 0.8888, 0.1112, 0.8888, 0.2223, 0.7777, 0.2223, 0.8888, 0.1112, 0.9999, 0.1112, 0.9999, 0.2223, 0.8888, 0.2223, 9.998e-05, 0.2223, 0.1112, 0.2223, 0.1112, 0.3334, 9.998e-05, 0.3334, 0.1112, 0.2223, 0.2223, 0.2223, 0.2223, 0.3334, 0.1112, 0.3334, 0.2223, 0.2223, 0.3334, 0.2223, 0.3334, 0.3334, 0.2223, 0.3334, 0.3334, 0.2223, 0.4445, 0.2223, 0.4445, 0.3334, 0.3334, 0.3334, 0.4445, 0.2223, 0.5555, 0.2223, 0.5555, 0.3334, 0.4445, 0.3334, 0.5555, 0.2223, 0.6666, 0.2223, 0.6666, 0.3334, 0.5555, 0.3334, 0.6666, 0.2223, 0.7777, 0.2223, 0.7777, 0.3334, 0.6666, 0.3334, 0.7777, 0.2223, 0.8888, 0.2223, 0.8888, 0.3334, 0.7777, 0.3334, 0.8888, 0.2223, 0.9999, 0.2223, 0.9999, 0.3334, 0.8888, 0.3334, 9.998e-05, 0.3334, 0.1112, 0.3334, 0.1112, 0.4445, 9.998e-05, 0.4445, 0.1112, 0.3334, 0.2223, 0.3334, 0.2223, 0.4445, 0.1112, 0.4445, 0.2223, 0.3334, 0.3334, 0.3334, 0.3334, 0.4445, 0.2223, 0.4445, 0.3334, 0.3334, 0.4445, 0.3334, 0.4445, 0.4445, 0.3334, 0.4445, 0.4445, 0.3334, 0.5555, 0.3334, 0.5555, 0.4445, 0.4445, 0.4445, 0.5555, 0.3334, 0.6666, 0.3334, 0.6666, 0.4445, 0.5555, 0.4445, 0.6666, 0.3334, 0.7777, 0.3334, 0.7777, 0.4445, 0.6666, 0.4445, 0.7777, 0.3334, 0.8888, 0.3334, 0.8888, 0.4445, 0.7777, 0.4445, 0.8888, 0.3334, 0.9999, 0.3334, 0.9999, 0.4445, 0.8888, 0.4445, 9.998e-05, 0.4445, 0.1112, 0.4445, 0.1112, 0.5555, 9.998e-05, 0.5555, 0.1112, 0.4445, 0.2223, 0.4445, 0.2223, 0.5555, 0.1112, 0.5555, 0.2223, 0.4445, 0.3334, 0.4445, 0.3334, 0.5555, 0.2223, 0.5555, 0.3334, 0.4445, 0.4445, 0.4445, 0.4445, 0.5555, 0.3334, 0.5555, 0.4445, 0.4445, 0.5555, 0.4445, 0.5555, 0.5555, 0.4445, 0.5555, 0.5555, 0.4445, 0.6666, 0.4445, 0.6666, 0.5555, 0.5555, 0.5555, 0.6666, 0.4445, 0.7777, 0.4445, 0.7777, 0.5555, 0.6666, 0.5555, 0.7777, 0.4445, 0.8888, 0.4445, 0.8888, 0.5555, 0.7777, 0.5555, 0.8888, 0.4445, 0.9999, 0.4445, 0.9999, 0.5555, 0.8888, 0.5555, 9.998e-05, 0.5555, 0.1112, 0.5555, 0.1112, 0.6666, 9.998e-05, 0.6666, 0.1112, 0.5555, 0.2223, 0.5555, 0.2223, 0.6666, 0.1112, 0.6666, 0.2223, 0.5555, 0.3334, 0.5555, 0.3334, 0.6666, 0.2223, 0.6666, 0.3334, 0.5555, 0.4445, 0.5555, 0.4445, 0.6666, 0.3334, 0.6666, 0.4445, 0.5555, 0.5555, 0.5555, 0.5555, 0.6666, 0.4445, 0.6666, 0.5555, 0.5555, 0.6666, 0.5555, 0.6666, 0.6666, 0.5555, 0.6666, 0.6666, 0.5555, 0.7777, 0.5555, 0.7777, 0.6666, 0.6666, 0.6666, 0.7777, 0.5555, 0.8888, 0.5555, 0.8888, 0.6666, 0.7777, 0.6666, 0.8888, 0.5555, 0.9999, 0.5555, 0.9999, 0.6666, 0.8888, 0.6666, 9.998e-05, 0.6666, 0.1112, 0.6666, 0.1112, 0.7777, 0.0001, 0.7777, 0.1112, 0.6666, 0.2223, 0.6666, 0.2223, 0.7777, 0.1112, 0.7777, 0.2223, 0.6666, 0.3334, 0.6666, 0.3334, 0.7777, 0.2223, 0.7777, 0.3334, 0.6666, 0.4445, 0.6666, 0.4445, 0.7777, 0.3334, 0.7777, 0.4445, 0.6666, 0.5555, 0.6666, 0.5555, 0.7777, 0.4445, 0.7777, 0.5555, 0.6666, 0.6666, 0.6666, 0.6666, 0.7777, 0.5555, 0.7777, 0.6666, 0.6666, 0.7777, 0.6666, 0.7777, 0.7777, 0.6666, 0.7777, 0.7777, 0.6666, 0.8888, 0.6666, 0.8888, 0.7777, 0.7777, 0.7777, 0.8888, 0.6666, 0.9999, 0.6666, 0.9999, 0.7777, 0.8888, 0.7777, 0.0001, 0.7777, 0.1112, 0.7777, 0.1112, 0.8888, 0.0001, 0.8888, 0.1112, 0.7777, 0.2223, 0.7777, 0.2223, 0.8888, 0.1112, 0.8888, 0.2223, 0.7777, 0.3334, 0.7777, 0.3334, 0.8888, 0.2223, 0.8888, 0.3334, 0.7777, 0.4445, 0.7777, 0.4445, 0.8888, 0.3334, 0.8888, 0.4445, 0.7777, 0.5555, 0.7777, 0.5555, 0.8888, 0.4445, 0.8888, 0.5555, 0.7777, 0.6666, 0.7777, 0.6666, 0.8888, 0.5555, 0.8888, 0.6666, 0.7777, 0.7777, 0.7777, 0.7777, 0.8888, 0.6666, 0.8888, 0.7777, 0.7777, 0.8888, 0.7777, 0.8888, 0.8888, 0.7777, 0.8888, 0.8888, 0.7777, 0.9999, 0.7777, 0.9999, 0.8888, 0.8888, 0.8888, 0.0001, 0.8888, 0.1112, 0.8888, 0.1112, 0.9999, 0.0001, 0.9999, 0.1112, 0.8888, 0.2223, 0.8888, 0.2223, 0.9999, 0.1112, 0.9999, 0.2223, 0.8888, 0.3334, 0.8888, 0.3334, 0.9999, 0.2223, 0.9999, 0.3334, 0.8888, 0.4445, 0.8888, 0.4445, 0.9999, 0.3334, 0.9999, 0.4445, 0.8888, 0.5555, 0.8888, 0.5555, 0.9999, 0.4445, 0.9999, 0.5555, 0.8888, 0.6666, 0.8888, 0.6666, 0.9999, 0.5555, 0.9999, 0.6666, 0.8888, 0.7777, 0.8888, 0.7777, 0.9999, 0.6666, 0.9999, 0.7777, 0.8888, 0.8888, 0.8888, 0.8888, 0.9999, 0.7777, 0.9999, 0.8888, 0.8888, 0.9999, 0.8888, 0.9999, 0.9999, 0.8888, 0.9999])
me_grid.use_remesh_preserve_volume = False
me_grid.use_remesh_preserve_attributes = False
me_grid.use_mirror_vertex_groups = False
me_grid.update()
me_cube_000 = bpy.data.meshes.new('Cube.000')
me_cube_000.from_pydata([(-1.0, -5.0, 0.0), (-1.0, -5.0, 2.0), (-1.0, -3.0, 0.0), (-1.0, -3.0, 2.0), (1.0, -5.0, 0.0), (1.0, -5.0, 2.0), (1.0, -3.0, 0.0), (1.0, -3.0, 2.0)], [], [(1, 3, 2, 0), (3, 7, 6, 2), (7, 5, 4, 6), (5, 1, 0, 4), (0, 2, 6, 4), (5, 7, 3, 1)])
_uv = me_cube_000.uv_layers.new(name='UVMap')
_uv.uv.foreach_set('vector', [0.0, 0.0, 1.0, 0.0, 1.0, 1.0, 0.0, 1.0, -5.96e-08, 1.0, 0.0, -5.96e-08, 1.0, 0.0, 1.0, 1.0, 0.0, 0.0, 1.0, 0.0, 1.0, 1.0, 0.0, 1.0, 0.0, 0.0, 1.0, 0.0, 1.0, 1.0, 0.0, 1.0, 0.0, 0.0, 1.0, 0.0, 1.0, 1.0, 0.0, 1.0, -5.96e-08, 1.0, 0.0, -5.96e-08, 1.0, 0.0, 1.0, 1.0])
me_cube_000.use_remesh_preserve_volume = False
me_cube_000.use_remesh_preserve_attributes = False
me_cube_000.use_mirror_vertex_groups = False
me_cube_000.update()
me_cube_019 = bpy.data.meshes.new('Cube.019')
me_cube_019.from_pydata([(-5.15, -7.5, -8.471), (-5.15, -7.5, -8.171), (-5.15, 7.5, -8.471), (-5.15, 7.5, -8.171), (-4.85, -7.5, -8.471), (-4.85, -7.5, -8.171), (-4.85, 7.5, -8.471), (-4.85, 7.5, -8.171), (-7.15, -7.5, -8.471), (-7.15, -7.5, -8.171), (-7.15, 7.5, -8.471), (-7.15, 7.5, -8.171), (-6.85, -7.5, -8.471), (-6.85, -7.5, -8.171), (-6.85, 7.5, -8.471), (-6.85, 7.5, -8.171), (-9.15, -7.5, -8.471), (-9.15, -7.5, -8.171), (-9.15, 7.5, -8.471), (-9.15, 7.5, -8.171), (-8.85, -7.5, -8.471), (-8.85, -7.5, -8.171), (-8.85, 7.5, -8.471), (-8.85, 7.5, -8.171), (-11.15, -7.5, -8.471), (-11.15, -7.5, -8.171), (-11.15, 7.5, -8.471), (-11.15, 7.5, -8.171), (-10.85, -7.5, -8.471), (-10.85, -7.5, -8.171), (-10.85, 7.5, -8.471), (-10.85, 7.5, -8.171), (-13.15, -7.5, -8.471), (-13.15, -7.5, -8.171), (-13.15, 7.5, -8.471), (-13.15, 7.5, -8.171), (-12.85, -7.5, -8.471), (-12.85, -7.5, -8.171), (-12.85, 7.5, -8.471), (-12.85, 7.5, -8.171), (-15.15, -7.5, -8.471), (-15.15, -7.5, -8.171), (-15.15, 7.5, -8.471), (-15.15, 7.5, -8.171), (-14.85, -7.5, -8.471), (-14.85, -7.5, -8.171), (-14.85, 7.5, -8.471), (-14.85, 7.5, -8.171), (-17.15, -7.5, -8.471), (-17.15, -7.5, -8.171), (-17.15, 7.5, -8.471), (-17.15, 7.5, -8.171), (-16.85, -7.5, -8.471), (-16.85, -7.5, -8.171), (-16.85, 7.5, -8.471), (-16.85, 7.5, -8.171), (-19.15, -7.5, -8.471), (-19.15, -7.5, -8.171), (-19.15, 7.5, -8.471), (-19.15, 7.5, -8.171), (-18.85, -7.5, -8.471), (-18.85, -7.5, -8.171), (-18.85, 7.5, -8.471), (-18.85, 7.5, -8.171), (-19.5, -6.85, -8.471), (-19.5, -6.85, -8.171), (-4.5, -6.85, -8.471), (-4.5, -6.85, -8.171), (-19.5, -7.15, -8.471), (-19.5, -7.15, -8.171), (-4.5, -7.15, -8.471), (-4.5, -7.15, -8.171), (-19.5, -4.85, -8.471), (-19.5, -4.85, -8.171), (-4.5, -4.85, -8.471), (-4.5, -4.85, -8.171), (-19.5, -5.15, -8.471), (-19.5, -5.15, -8.171), (-4.5, -5.15, -8.471), (-4.5, -5.15, -8.171), (-19.5, -2.85, -8.471), (-19.5, -2.85, -8.171), (-4.5, -2.85, -8.471), (-4.5, -2.85, -8.171), (-19.5, -3.15, -8.471), (-19.5, -3.15, -8.171), (-4.5, -3.15, -8.471), (-4.5, -3.15, -8.171), (-19.5, -0.85, -8.471), (-19.5, -0.85, -8.171), (-4.5, -0.85, -8.471), (-4.5, -0.85, -8.171), (-19.5, -1.15, -8.471), (-19.5, -1.15, -8.171), (-4.5, -1.15, -8.471), (-4.5, -1.15, -8.171), (-19.5, 1.15, -8.471), (-19.5, 1.15, -8.171), (-4.5, 1.15, -8.471), (-4.5, 1.15, -8.171), (-19.5, 0.85, -8.471), (-19.5, 0.85, -8.171), (-4.5, 0.85, -8.471), (-4.5, 0.85, -8.171), (-19.5, 3.15, -8.471), (-19.5, 3.15, -8.171), (-4.5, 3.15, -8.471), (-4.5, 3.15, -8.171), (-19.5, 2.85, -8.471), (-19.5, 2.85, -8.171), (-4.5, 2.85, -8.471), (-4.5, 2.85, -8.171), (-19.5, 5.15, -8.471), (-19.5, 5.15, -8.171), (-4.5, 5.15, -8.471), (-4.5, 5.15, -8.171), (-19.5, 4.85, -8.471), (-19.5, 4.85, -8.171), (-4.5, 4.85, -8.471), (-4.5, 4.85, -8.171), (-19.5, 7.15, -8.471), (-19.5, 7.15, -8.171), (-4.5, 7.15, -8.471), (-4.5, 7.15, -8.171), (-19.5, 6.85, -8.471), (-19.5, 6.85, -8.171), (-4.5, 6.85, -8.471), (-4.5, 6.85, -8.171), (-19.5, -6.85, -4.361), (-19.5, -6.85, -4.061), (-4.5, -6.85, -4.361), (-4.5, -6.85, -4.061), (-19.5, -7.15, -4.361), (-19.5, -7.15, -4.061), (-4.5, -7.15, -4.361), (-4.5, -7.15, -4.061), (-19.5, -4.85, -4.361), (-19.5, -4.85, -4.061), (-4.5, -4.85, -4.361), (-4.5, -4.85, -4.061), (-19.5, -5.15, -4.361), (-19.5, -5.15, -4.061), (-4.5, -5.15, -4.361), (-4.5, -5.15, -4.061), (-19.5, -2.85, -4.361), (-19.5, -2.85, -4.061), (-4.5, -2.85, -4.361), (-4.5, -2.85, -4.061), (-19.5, -3.15, -4.361), (-19.5, -3.15, -4.061), (-4.5, -3.15, -4.361), (-4.5, -3.15, -4.061), (-19.5, -0.85, -4.361), (-19.5, -0.85, -4.061), (-4.5, -0.85, -4.361), (-4.5, -0.85, -4.061), (-19.5, -1.15, -4.361), (-19.5, -1.15, -4.061), (-4.5, -1.15, -4.361), (-4.5, -1.15, -4.061), (-19.5, 1.15, -4.361), (-19.5, 1.15, -4.061), (-4.5, 1.15, -4.361), (-4.5, 1.15, -4.061), (-19.5, 0.85, -4.361), (-19.5, 0.85, -4.061), (-4.5, 0.85, -4.361), (-4.5, 0.85, -4.061), (-19.5, 3.15, -4.361), (-19.5, 3.15, -4.061), (-4.5, 3.15, -4.361), (-4.5, 3.15, -4.061), (-19.5, 2.85, -4.361), (-19.5, 2.85, -4.061), (-4.5, 2.85, -4.361), (-4.5, 2.85, -4.061), (-19.5, 5.15, -4.361), (-19.5, 5.15, -4.061), (-4.5, 5.15, -4.361), (-4.5, 5.15, -4.061), (-19.5, 4.85, -4.361), (-19.5, 4.85, -4.061), (-4.5, 4.85, -4.361), (-4.5, 4.85, -4.061), (-19.5, 7.15, -4.361), (-19.5, 7.15, -4.061), (-4.5, 7.15, -4.361), (-4.5, 7.15, -4.061), (-19.5, 6.85, -4.361), (-19.5, 6.85, -4.061), (-4.5, 6.85, -4.361), (-4.5, 6.85, -4.061)], [], [(1, 3, 2, 0), (3, 7, 6, 2), (7, 5, 4, 6), (5, 1, 0, 4), (0, 2, 6, 4), (5, 7, 3, 1), (9, 11, 10, 8), (11, 15, 14, 10), (15, 13, 12, 14), (13, 9, 8, 12), (8, 10, 14, 12), (13, 15, 11, 9), (17, 19, 18, 16), (19, 23, 22, 18), (23, 21, 20, 22), (21, 17, 16, 20), (16, 18, 22, 20), (21, 23, 19, 17), (25, 27, 26, 24), (27, 31, 30, 26), (31, 29, 28, 30), (29, 25, 24, 28), (24, 26, 30, 28), (29, 31, 27, 25), (33, 35, 34, 32), (35, 39, 38, 34), (39, 37, 36, 38), (37, 33, 32, 36), (32, 34, 38, 36), (37, 39, 35, 33), (41, 43, 42, 40), (43, 47, 46, 42), (47, 45, 44, 46), (45, 41, 40, 44), (40, 42, 46, 44), (45, 47, 43, 41), (49, 51, 50, 48), (51, 55, 54, 50), (55, 53, 52, 54), (53, 49, 48, 52), (48, 50, 54, 52), (53, 55, 51, 49), (57, 59, 58, 56), (59, 63, 62, 58), (63, 61, 60, 62), (61, 57, 56, 60), (56, 58, 62, 60), (61, 63, 59, 57), (65, 67, 66, 64), (67, 71, 70, 66), (71, 69, 68, 70), (69, 65, 64, 68), (64, 66, 70, 68), (69, 71, 67, 65), (73, 75, 74, 72), (75, 79, 78, 74), (79, 77, 76, 78), (77, 73, 72, 76), (72, 74, 78, 76), (77, 79, 75, 73), (81, 83, 82, 80), (83, 87, 86, 82), (87, 85, 84, 86), (85, 81, 80, 84), (80, 82, 86, 84), (85, 87, 83, 81), (89, 91, 90, 88), (91, 95, 94, 90), (95, 93, 92, 94), (93, 89, 88, 92), (88, 90, 94, 92), (93, 95, 91, 89), (97, 99, 98, 96), (99, 103, 102, 98), (103, 101, 100, 102), (101, 97, 96, 100), (96, 98, 102, 100), (101, 103, 99, 97), (105, 107, 106, 104), (107, 111, 110, 106), (111, 109, 108, 110), (109, 105, 104, 108), (104, 106, 110, 108), (109, 111, 107, 105), (113, 115, 114, 112), (115, 119, 118, 114), (119, 117, 116, 118), (117, 113, 112, 116), (112, 114, 118, 116), (117, 119, 115, 113), (121, 123, 122, 120), (123, 127, 126, 122), (127, 125, 124, 126), (125, 121, 120, 124), (120, 122, 126, 124), (125, 127, 123, 121), (129, 131, 130, 128), (131, 135, 134, 130), (135, 133, 132, 134), (133, 129, 128, 132), (128, 130, 134, 132), (133, 135, 131, 129), (137, 139, 138, 136), (139, 143, 142, 138), (143, 141, 140, 142), (141, 137, 136, 140), (136, 138, 142, 140), (141, 143, 139, 137), (145, 147, 146, 144), (147, 151, 150, 146), (151, 149, 148, 150), (149, 145, 144, 148), (144, 146, 150, 148), (149, 151, 147, 145), (153, 155, 154, 152), (155, 159, 158, 154), (159, 157, 156, 158), (157, 153, 152, 156), (152, 154, 158, 156), (157, 159, 155, 153), (161, 163, 162, 160), (163, 167, 166, 162), (167, 165, 164, 166), (165, 161, 160, 164), (160, 162, 166, 164), (165, 167, 163, 161), (169, 171, 170, 168), (171, 175, 174, 170), (175, 173, 172, 174), (173, 169, 168, 172), (168, 170, 174, 172), (173, 175, 171, 169), (177, 179, 178, 176), (179, 183, 182, 178), (183, 181, 180, 182), (181, 177, 176, 180), (176, 178, 182, 180), (181, 183, 179, 177), (185, 187, 186, 184), (187, 191, 190, 186), (191, 189, 188, 190), (189, 185, 184, 188), (184, 186, 190, 188), (189, 191, 187, 185)])
me_cube_019.use_remesh_preserve_volume = False
me_cube_019.use_remesh_preserve_attributes = False
me_cube_019.use_mirror_vertex_groups = False
me_cube_019.update()

# ---- objects
ob_cube_012 = bpy.data.objects.new('Cube.012', me_cube_018)
ob_cube_016 = bpy.data.objects.new('Cube.016', me_cube_017)
ob_cube_011 = bpy.data.objects.new('Cube.011', me_cube_012)
ob_cube_010 = bpy.data.objects.new('Cube.010', me_cube_011)
ob_cube_009 = bpy.data.objects.new('Cube.009', me_cube_010)
ob_cube_008 = bpy.data.objects.new('Cube.008', me_cube_009)
ob_cube_007 = bpy.data.objects.new('Cube.007', me_cube_008)
ob_cube_006 = bpy.data.objects.new('Cube.006', me_cube_007)
ob_cube_005 = bpy.data.objects.new('Cube.005', me_cube_006)
ob_cube_004 = bpy.data.objects.new('Cube.004', me_cube_005)
ob_cube_003 = bpy.data.objects.new('Cube.003', me_cube_004)
ob_cube_002 = bpy.data.objects.new('Cube.002', me_cube_003)
ob_cube_001 = bpy.data.objects.new('Cube.001', me_cube_002)
ob_cube = bpy.data.objects.new('Cube', me_cube_001)
ob_grid = bpy.data.objects.new('Grid', me_grid)
ob_cube_014 = bpy.data.objects.new('Cube.014', me_cube_000)
ob_cube_013 = bpy.data.objects.new('Cube.013', me_cube_019)

# ---- transforms, parenting, visibility, modifiers, constraints
ob_cube_012.location = (0.0, 0.0, 0.0)
ob_cube_012.lineart.crease_threshold = 0.0
ob_cube_016.location = (0.0, 0.0, 0.0)
ob_cube_016.lineart.crease_threshold = 0.0
ob_cube_011.location = (0.0, 0.0, 0.0)
ob_cube_011.lineart.crease_threshold = 0.0
ob_cube_010.location = (0.0, 0.0, 0.0)
ob_cube_010.lineart.crease_threshold = 0.0
ob_cube_009.location = (0.0, 0.0, 0.0)
ob_cube_009.lineart.crease_threshold = 0.0
ob_cube_008.location = (0.0, 0.0, 0.0)
ob_cube_008.lineart.crease_threshold = 0.0
ob_cube_007.location = (0.0, 0.0, 0.0)
ob_cube_007.lineart.crease_threshold = 0.0
ob_cube_006.location = (0.0, 0.0, 0.0)
ob_cube_006.lineart.crease_threshold = 0.0
ob_cube_005.location = (0.0, 0.0, 0.0)
ob_cube_005.lineart.crease_threshold = 0.0
ob_cube_004.location = (0.0, 0.0, 0.0)
ob_cube_004.lineart.crease_threshold = 0.0
ob_cube_003.location = (0.0, 0.0, 0.0)
ob_cube_003.lineart.crease_threshold = 0.0
ob_cube_002.location = (0.0, 0.0, 0.0)
ob_cube_002.lineart.crease_threshold = 0.0
ob_cube_001.location = (0.0, 0.0, 0.0)
ob_cube_001.lineart.crease_threshold = 0.0
ob_cube.location = (0.0, 0.0, 0.0)
ob_cube.lineart.crease_threshold = 0.0
ob_grid.location = (0.0, 0.0, 0.0)
ob_grid.lineart.crease_threshold = 0.0
ob_cube_014.location = (0.0, 0.0, 0.0)
ob_cube_014.lineart.crease_threshold = 0.0
ob_cube_013.location = (0.0, 0.0, 0.0)
ob_cube_013.lineart.crease_threshold = 0.0

# ---- collection membership
col_collection_1.objects.link(ob_cube_012)
col_collection_1.objects.link(ob_cube_016)
col_collection_1.objects.link(ob_cube_011)
col_collection_1.objects.link(ob_cube_010)
col_collection_1.objects.link(ob_cube_009)
col_collection_1.objects.link(ob_cube_008)
col_collection_1.objects.link(ob_cube_007)
col_collection_1.objects.link(ob_cube_006)
col_collection_1.objects.link(ob_cube_005)
col_collection_1.objects.link(ob_cube_004)
col_collection_1.objects.link(ob_cube_003)
col_collection_1.objects.link(ob_cube_002)
col_collection_1.objects.link(ob_cube_001)
col_collection_1.objects.link(ob_cube)
col_collection_1.objects.link(ob_grid)
col_collection_2.objects.link(ob_cube_014)
col_collection_2.objects.link(ob_cube_013)

# ---- scene / render settings (as saved in the file)
scene.frame_start = 1; scene.frame_end = 250; scene.frame_set(1)
scene.render.engine = 'BLENDER_EEVEE_NEXT'
scene.render.resolution_percentage = 50
scene.render.dither_intensity = 0.0
scene.cycles.use_denoising = False
scene.cycles.samples = 10
scene.cycles.sampling_pattern = 'TABULATED_SOBOL'
scene.cycles.light_sampling_threshold = 0.0
scene.cycles.use_adaptive_sampling = False
scene.cycles.use_light_tree = False
scene.cycles.blur_glossy = 0.0
scene.cycles.volume_bounces = 1
scene.cycles.pixel_filter_type = 'GAUSSIAN'
scene.cycles.sample_clamp_indirect = 0.0
scene.view_settings.view_transform = 'Standard'
bpy.context.view_layer.update()

# ---- added for rendering (the .blend has no active camera and no usable light): camera, sun
cam_auto = bpy.data.cameras.new('AutoCamera')
cam_auto.lens = 50.0
cam_auto.sensor_width = 36.0
cam_auto.clip_end = 1428.21
ob_auto_camera = bpy.data.objects.new('AutoCamera', cam_auto)
scene.collection.objects.link(ob_auto_camera)
ob_auto_camera.location = (81.3795, -97.6555, 64.8937)
ob_auto_camera.rotation_euler = (1.09748, -7.21219e-08, 0.694738)
scene.camera = ob_auto_camera
light_auto_sun = bpy.data.lights.new('AutoSun', 'SUN')
light_auto_sun.energy = 3.0
light_auto_sun.angle = 0.0523599
ob_auto_sun = bpy.data.objects.new('AutoSun', light_auto_sun)
scene.collection.objects.link(ob_auto_sun)
ob_auto_sun.rotation_euler = (0.872665, 0.174533, 0.523599)
bpy.context.view_layer.update()

